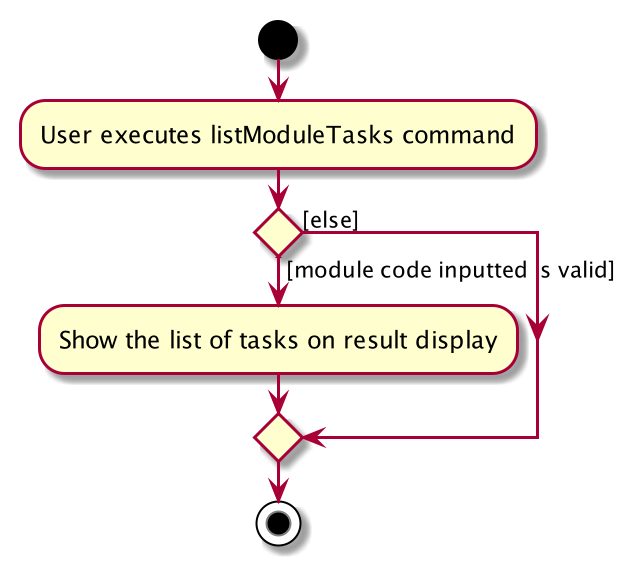

The diagram above was rendered by PlantUML. Its source (embedded in the PNG):
@startuml
start
:User executes listModuleTasks command;

if () then ([module code inputted is valid])
    :Show the list of tasks on result display;
else ([else])
endif
stop
@enduml